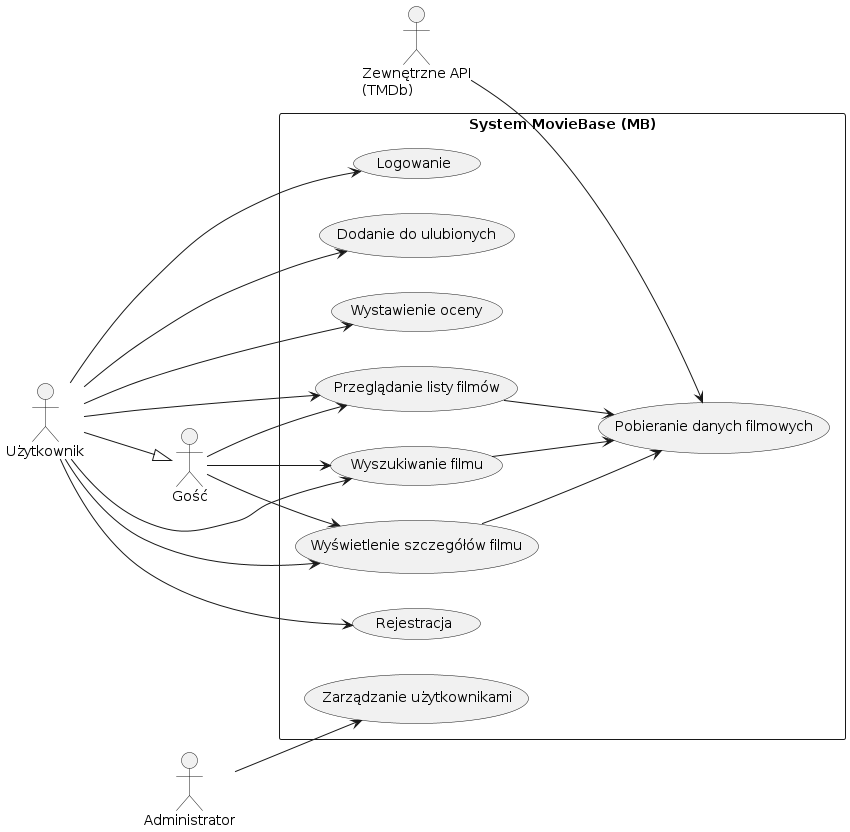

The diagram above was rendered by PlantUML. Its source (embedded in the PNG):
@startuml
left to right direction
skinparam packageStyle rectangle

actor "Gość" as Guest
actor "Użytkownik" as User
actor "Administrator" as Admin
actor "Zewnętrzne API\n(TMDb)" as API

rectangle "System MovieBase (MB)" {

  usecase "Przeglądanie listy filmów" as UC1
  usecase "Wyszukiwanie filmu" as UC2
  usecase "Wyświetlenie szczegółów filmu" as UC3
  
  usecase "Rejestracja" as UC4
  usecase "Logowanie" as UC5
  usecase "Dodanie do ulubionych" as UC6
  usecase "Wystawienie oceny" as UC7
  
  usecase "Zarządzanie użytkownikami" as UC8
  usecase "Pobieranie danych filmowych" as UC9
}

Guest --> UC1
Guest --> UC2
Guest --> UC3

User --> UC4
User --> UC5
User --> UC6
User --> UC7
User --> UC1
User --> UC2
User --> UC3

Admin --> UC8

UC1 --> UC9
UC2 --> UC9
UC3 --> UC9

API --> UC9

User --|> Guest
@enduml